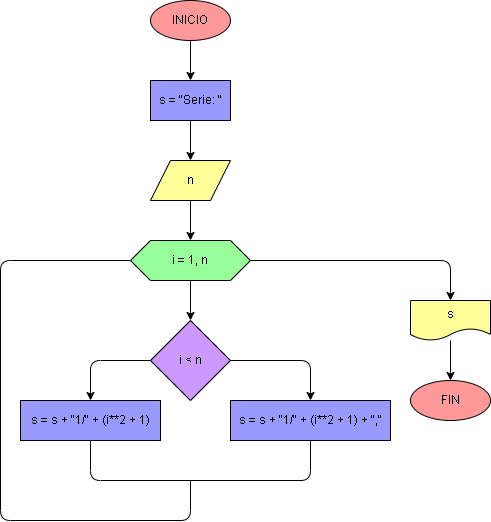

The diagram above was exported from draw.io. Its source (the exported page's mxGraphModel, read from the mxfile embedded in the PNG):
<mxGraphModel dx="650" dy="516" grid="1" gridSize="10" guides="1" tooltips="1" connect="1" arrows="1" fold="1" page="1" pageScale="1" pageWidth="827" pageHeight="1169" math="0" shadow="0">
  <root>
    <mxCell id="0" />
    <mxCell id="1" parent="0" />
    <mxCell id="2" value="" style="edgeStyle=none;html=1;strokeColor=#000000;" parent="1" source="3" edge="1">
      <mxGeometry relative="1" as="geometry">
        <mxPoint x="240" y="240" as="targetPoint" />
      </mxGeometry>
    </mxCell>
    <mxCell id="3" value="INICIO" style="ellipse;whiteSpace=wrap;html=1;strokeColor=#000000;fontColor=#000000;fillColor=#FF9999;" parent="1" vertex="1">
      <mxGeometry x="200" y="160" width="80" height="40" as="geometry" />
    </mxCell>
    <mxCell id="4" style="edgeStyle=orthogonalEdgeStyle;html=1;exitX=0.5;exitY=1;exitDx=0;exitDy=0;entryX=0.5;entryY=0;entryDx=0;entryDy=0;strokeColor=#000000;" parent="1" source="5" target="10" edge="1">
      <mxGeometry relative="1" as="geometry" />
    </mxCell>
    <mxCell id="5" value="n" style="shape=parallelogram;perimeter=parallelogramPerimeter;whiteSpace=wrap;html=1;fixedSize=1;fillColor=#FFFF99;strokeColor=#000000;fontColor=#000000;" parent="1" vertex="1">
      <mxGeometry x="200" y="320" width="80" height="40" as="geometry" />
    </mxCell>
    <mxCell id="6" style="edgeStyle=orthogonalEdgeStyle;html=1;exitX=0.5;exitY=1;exitDx=0;exitDy=0;entryX=0.5;entryY=0;entryDx=0;entryDy=0;strokeColor=#000000;" parent="1" source="7" target="5" edge="1">
      <mxGeometry relative="1" as="geometry" />
    </mxCell>
    <mxCell id="7" value="s = &quot;Serie: &quot;" style="whiteSpace=wrap;html=1;fillColor=#9999FF;strokeColor=#000000;fontColor=#000000;" parent="1" vertex="1">
      <mxGeometry x="200" y="240" width="80" height="40" as="geometry" />
    </mxCell>
    <mxCell id="8" style="edgeStyle=orthogonalEdgeStyle;html=1;exitX=0.5;exitY=1;exitDx=0;exitDy=0;entryX=0.5;entryY=0;entryDx=0;entryDy=0;strokeColor=#000000;" parent="1" source="10" target="13" edge="1">
      <mxGeometry relative="1" as="geometry" />
    </mxCell>
    <mxCell id="9" value="" style="edgeStyle=orthogonalEdgeStyle;html=1;strokeColor=#000000;entryX=0.5;entryY=0;entryDx=0;entryDy=0;" parent="1" source="10" target="19" edge="1">
      <mxGeometry relative="1" as="geometry" />
    </mxCell>
    <mxCell id="10" value="i = 1, n" style="shape=hexagon;perimeter=hexagonPerimeter2;whiteSpace=wrap;html=1;fixedSize=1;strokeColor=#000000;fontColor=#000000;fillColor=#99FF99;" parent="1" vertex="1">
      <mxGeometry x="180" y="400" width="120" height="40" as="geometry" />
    </mxCell>
    <mxCell id="11" value="" style="edgeStyle=orthogonalEdgeStyle;html=1;strokeColor=#000000;entryX=0.5;entryY=0;entryDx=0;entryDy=0;exitX=1;exitY=0.5;exitDx=0;exitDy=0;" parent="1" source="13" target="14" edge="1">
      <mxGeometry relative="1" as="geometry" />
    </mxCell>
    <mxCell id="12" style="edgeStyle=orthogonalEdgeStyle;html=1;exitX=0;exitY=0.5;exitDx=0;exitDy=0;entryX=0.5;entryY=0;entryDx=0;entryDy=0;strokeColor=#000000;" parent="1" source="13" target="15" edge="1">
      <mxGeometry relative="1" as="geometry" />
    </mxCell>
    <mxCell id="13" value="i &amp;lt; n" style="rhombus;whiteSpace=wrap;html=1;fillColor=#CC99FF;strokeColor=#000000;fontColor=#000000;" parent="1" vertex="1">
      <mxGeometry x="200" y="480" width="80" height="80" as="geometry" />
    </mxCell>
    <mxCell id="14" value="s = s + &quot;1/&quot; + (i**2 + 1) + &quot;,&quot;" style="whiteSpace=wrap;html=1;fillColor=#9999FF;strokeColor=#000000;fontColor=#000000;" parent="1" vertex="1">
      <mxGeometry x="280" y="560" width="160" height="40" as="geometry" />
    </mxCell>
    <mxCell id="15" value="s = s + &quot;1/&quot; + (i**2 + 1)" style="whiteSpace=wrap;html=1;fillColor=#9999FF;strokeColor=#000000;fontColor=#000000;" parent="1" vertex="1">
      <mxGeometry x="70" y="560" width="140" height="40" as="geometry" />
    </mxCell>
    <mxCell id="16" value="" style="endArrow=none;html=1;strokeColor=#000000;entryX=0.5;entryY=1;entryDx=0;entryDy=0;exitX=0.5;exitY=1;exitDx=0;exitDy=0;" parent="1" source="15" target="14" edge="1">
      <mxGeometry width="50" height="50" relative="1" as="geometry">
        <mxPoint x="320" y="700" as="sourcePoint" />
        <mxPoint x="370" y="650" as="targetPoint" />
        <Array as="points">
          <mxPoint x="140" y="640" />
          <mxPoint x="360" y="640" />
        </Array>
      </mxGeometry>
    </mxCell>
    <mxCell id="17" value="" style="endArrow=none;html=1;strokeColor=#000000;exitX=0;exitY=0.5;exitDx=0;exitDy=0;" parent="1" source="10" edge="1">
      <mxGeometry width="50" height="50" relative="1" as="geometry">
        <mxPoint x="20" y="620" as="sourcePoint" />
        <mxPoint x="240" y="640" as="targetPoint" />
        <Array as="points">
          <mxPoint x="50" y="420" />
          <mxPoint x="50" y="680" />
          <mxPoint x="240" y="680" />
        </Array>
      </mxGeometry>
    </mxCell>
    <mxCell id="18" value="" style="edgeStyle=orthogonalEdgeStyle;html=1;strokeColor=#000000;" parent="1" source="19" target="20" edge="1">
      <mxGeometry relative="1" as="geometry" />
    </mxCell>
    <mxCell id="19" value="s" style="shape=document;whiteSpace=wrap;html=1;boundedLbl=1;fillColor=#FFFF99;strokeColor=#000000;fontColor=#000000;" parent="1" vertex="1">
      <mxGeometry x="460" y="460" width="80" height="40" as="geometry" />
    </mxCell>
    <mxCell id="20" value="FIN" style="ellipse;whiteSpace=wrap;html=1;fillColor=#FF9999;strokeColor=#000000;fontColor=#000000;" parent="1" vertex="1">
      <mxGeometry x="460" y="540" width="80" height="40" as="geometry" />
    </mxCell>
  </root>
</mxGraphModel>